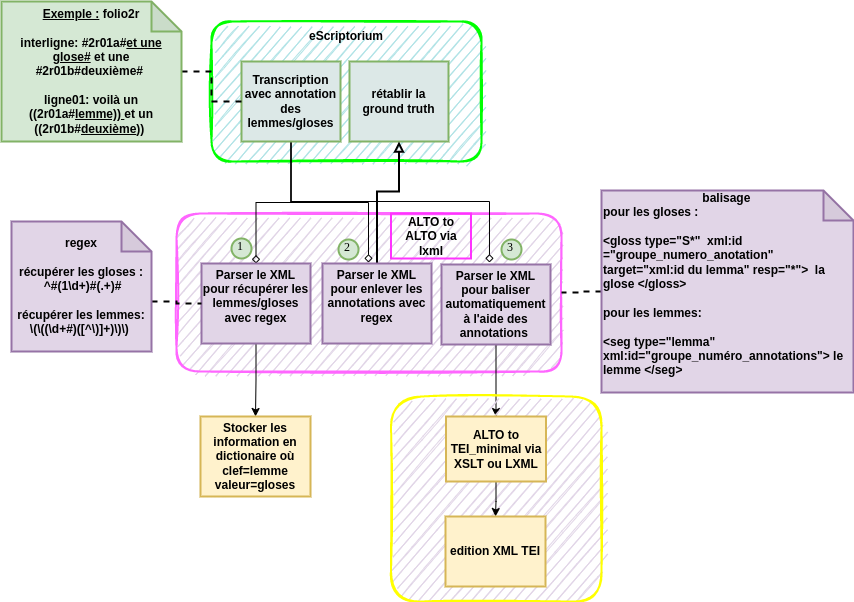

The diagram above was exported from draw.io. Its source (the exported page's mxGraphModel, read from the mxfile embedded in the PNG):
<mxGraphModel dx="1350" dy="773" grid="1" gridSize="10" guides="1" tooltips="1" connect="1" arrows="1" fold="1" page="1" pageScale="1" pageWidth="827" pageHeight="1169" math="0" shadow="0">
  <root>
    <mxCell id="0" />
    <mxCell id="1" parent="0" />
    <mxCell id="LQGPZlbqBGiyM4sDSdpb-1" value="" style="rounded=1;whiteSpace=wrap;html=1;fillColor=#E1D5E7;strokeColor=#FF66FF;strokeWidth=2;sketch=1;" parent="1" vertex="1">
      <mxGeometry x="265" y="342" width="385" height="158" as="geometry" />
    </mxCell>
    <mxCell id="LQGPZlbqBGiyM4sDSdpb-2" value="" style="rounded=1;whiteSpace=wrap;html=1;fillColor=#b0e3e6;strokeColor=#00FF00;strokeWidth=2;glass=0;shadow=0;sketch=1;" parent="1" vertex="1">
      <mxGeometry x="300" y="150" width="270" height="140" as="geometry" />
    </mxCell>
    <mxCell id="LQGPZlbqBGiyM4sDSdpb-50" style="edgeStyle=orthogonalEdgeStyle;rounded=0;orthogonalLoop=1;jettySize=auto;html=1;entryX=0.5;entryY=0;entryDx=0;entryDy=0;endArrow=diamond;endFill=0;strokeWidth=1;" parent="1" source="LQGPZlbqBGiyM4sDSdpb-3" target="LQGPZlbqBGiyM4sDSdpb-9" edge="1">
      <mxGeometry relative="1" as="geometry" />
    </mxCell>
    <mxCell id="LQGPZlbqBGiyM4sDSdpb-53" style="edgeStyle=orthogonalEdgeStyle;rounded=0;orthogonalLoop=1;jettySize=auto;html=1;entryX=0.422;entryY=-0.012;entryDx=0;entryDy=0;entryPerimeter=0;endArrow=diamond;endFill=0;strokeWidth=1;" parent="1" source="LQGPZlbqBGiyM4sDSdpb-3" target="LQGPZlbqBGiyM4sDSdpb-14" edge="1">
      <mxGeometry relative="1" as="geometry" />
    </mxCell>
    <mxCell id="LQGPZlbqBGiyM4sDSdpb-56" style="edgeStyle=orthogonalEdgeStyle;rounded=0;orthogonalLoop=1;jettySize=auto;html=1;entryX=0.44;entryY=-0.025;entryDx=0;entryDy=0;entryPerimeter=0;endArrow=diamond;endFill=0;strokeWidth=1;" parent="1" source="LQGPZlbqBGiyM4sDSdpb-3" target="LQGPZlbqBGiyM4sDSdpb-22" edge="1">
      <mxGeometry relative="1" as="geometry">
        <Array as="points">
          <mxPoint x="380" y="330" />
          <mxPoint x="578" y="330" />
        </Array>
      </mxGeometry>
    </mxCell>
    <mxCell id="LQGPZlbqBGiyM4sDSdpb-3" value="&lt;b&gt;Transcription&lt;br&gt;avec annotation des lemmes/gloses&lt;br&gt;&lt;/b&gt;" style="rounded=0;whiteSpace=wrap;html=1;shadow=0;glass=0;sketch=0;strokeWidth=2;fillColor=#DCE8E7;strokeColor=#82b366;" parent="1" vertex="1">
      <mxGeometry x="330" y="190" width="99" height="80" as="geometry" />
    </mxCell>
    <mxCell id="LQGPZlbqBGiyM4sDSdpb-4" value="&lt;b&gt;eScriptorium&lt;/b&gt;" style="text;html=1;strokeColor=none;fillColor=none;align=center;verticalAlign=middle;whiteSpace=wrap;rounded=0;shadow=0;glass=0;sketch=0;" parent="1" vertex="1">
      <mxGeometry x="405" y="150" width="60" height="30" as="geometry" />
    </mxCell>
    <mxCell id="LQGPZlbqBGiyM4sDSdpb-6" value="&lt;b&gt;rétablir la ground truth&lt;br&gt;&lt;/b&gt;" style="rounded=0;whiteSpace=wrap;html=1;shadow=0;glass=0;sketch=0;strokeWidth=2;fillColor=#DCE8E7;strokeColor=#82b366;" parent="1" vertex="1">
      <mxGeometry x="438" y="190" width="99" height="80" as="geometry" />
    </mxCell>
    <mxCell id="LQGPZlbqBGiyM4sDSdpb-20" value="" style="edgeStyle=orthogonalEdgeStyle;rounded=0;orthogonalLoop=1;jettySize=auto;html=1;" parent="1" source="LQGPZlbqBGiyM4sDSdpb-9" target="LQGPZlbqBGiyM4sDSdpb-17" edge="1">
      <mxGeometry relative="1" as="geometry" />
    </mxCell>
    <mxCell id="LQGPZlbqBGiyM4sDSdpb-9" value="&lt;b&gt;Parser le XML pour récupérer les lemmes/gloses avec regex&lt;br&gt;&lt;br&gt;&lt;/b&gt;" style="rounded=0;whiteSpace=wrap;html=1;shadow=0;glass=0;sketch=0;strokeWidth=2;fillColor=#e1d5e7;strokeColor=#9673a6;" parent="1" vertex="1">
      <mxGeometry x="290" y="392" width="109" height="80" as="geometry" />
    </mxCell>
    <mxCell id="LQGPZlbqBGiyM4sDSdpb-39" style="edgeStyle=orthogonalEdgeStyle;rounded=0;orthogonalLoop=1;jettySize=auto;html=1;entryX=0;entryY=0.5;entryDx=0;entryDy=0;strokeWidth=2;endArrow=none;endFill=0;dashed=1;" parent="1" source="LQGPZlbqBGiyM4sDSdpb-10" target="LQGPZlbqBGiyM4sDSdpb-3" edge="1">
      <mxGeometry relative="1" as="geometry" />
    </mxCell>
    <mxCell id="LQGPZlbqBGiyM4sDSdpb-10" value="&lt;div style=&quot;&quot;&gt;&lt;b style=&quot;background-color: initial;&quot;&gt;&lt;u&gt;Exemple :&lt;/u&gt;&amp;nbsp;folio2r&lt;/b&gt;&lt;/div&gt;&lt;div style=&quot;&quot;&gt;&lt;b style=&quot;background-color: initial;&quot;&gt;&lt;u&gt;&lt;br&gt;&lt;/u&gt;&lt;/b&gt;&lt;/div&gt;&lt;b&gt;&lt;div style=&quot;&quot;&gt;&lt;b style=&quot;background-color: initial;&quot;&gt;interligne: #2r01a#&lt;u&gt;et une glose#&lt;/u&gt;&amp;nbsp;et une #2r01b#deuxième#&amp;nbsp;&lt;/b&gt;&lt;/div&gt;&lt;div style=&quot;&quot;&gt;&lt;br&gt;&lt;/div&gt;&lt;div style=&quot;&quot;&gt;&lt;b style=&quot;background-color: initial;&quot;&gt;ligne01: voilà un ((2r01a#&lt;u&gt;lemme)) &lt;/u&gt;et un ((2r01b#&lt;u&gt;deuxième&lt;/u&gt;))&amp;nbsp;&lt;/b&gt;&lt;/div&gt;&lt;/b&gt;" style="shape=note;whiteSpace=wrap;html=1;backgroundOutline=1;darkOpacity=0.05;rounded=1;shadow=0;glass=0;sketch=0;strokeColor=#82b366;strokeWidth=2;fillColor=#d5e8d4;" parent="1" vertex="1">
      <mxGeometry x="90" y="130" width="180" height="140" as="geometry" />
    </mxCell>
    <mxCell id="LQGPZlbqBGiyM4sDSdpb-40" style="edgeStyle=orthogonalEdgeStyle;rounded=0;orthogonalLoop=1;jettySize=auto;html=1;exitX=0;exitY=0;exitDx=140;exitDy=80;exitPerimeter=0;entryX=0;entryY=0.5;entryDx=0;entryDy=0;dashed=1;endArrow=none;endFill=0;strokeWidth=2;" parent="1" source="LQGPZlbqBGiyM4sDSdpb-11" target="LQGPZlbqBGiyM4sDSdpb-9" edge="1">
      <mxGeometry relative="1" as="geometry" />
    </mxCell>
    <mxCell id="LQGPZlbqBGiyM4sDSdpb-11" value="&lt;b&gt;regex&lt;br&gt;&lt;/b&gt;&lt;br&gt;&lt;div style=&quot;&quot;&gt;&lt;b&gt;récupérer les gloses :&lt;/b&gt;&lt;/div&gt;&lt;div style=&quot;&quot;&gt;&lt;b&gt;&amp;nbsp;^#(1\d+)#(.+)#&lt;/b&gt;&lt;/div&gt;&lt;div style=&quot;&quot;&gt;&lt;b&gt;&lt;br&gt;&lt;/b&gt;&lt;/div&gt;&lt;div style=&quot;&quot;&gt;&lt;b&gt;récupérer les lemmes:&lt;/b&gt;&lt;/div&gt;&lt;span style=&quot;background-color: initial;&quot;&gt;&lt;b&gt;\(\((\d+#)([^\)]+)\)\)&lt;/b&gt;&lt;/span&gt;&lt;b&gt;&amp;nbsp;&lt;/b&gt;" style="shape=note;whiteSpace=wrap;html=1;backgroundOutline=1;darkOpacity=0.05;rounded=1;shadow=0;glass=0;sketch=0;strokeColor=#9673a6;strokeWidth=2;fillColor=#e1d5e7;" parent="1" vertex="1">
      <mxGeometry x="100" y="350" width="140" height="130" as="geometry" />
    </mxCell>
    <mxCell id="LQGPZlbqBGiyM4sDSdpb-49" style="edgeStyle=orthogonalEdgeStyle;rounded=0;orthogonalLoop=1;jettySize=auto;html=1;entryX=0.5;entryY=1;entryDx=0;entryDy=0;endArrow=block;endFill=0;strokeWidth=2;" parent="1" source="LQGPZlbqBGiyM4sDSdpb-14" target="LQGPZlbqBGiyM4sDSdpb-6" edge="1">
      <mxGeometry relative="1" as="geometry">
        <Array as="points">
          <mxPoint x="466" y="320" />
          <mxPoint x="488" y="320" />
        </Array>
      </mxGeometry>
    </mxCell>
    <mxCell id="LQGPZlbqBGiyM4sDSdpb-14" value="&lt;b&gt;Parser le XML pour enlever les annotations avec regex&lt;br&gt;&lt;br&gt;&lt;/b&gt;" style="rounded=0;whiteSpace=wrap;html=1;shadow=0;glass=0;sketch=0;strokeWidth=2;fillColor=#e1d5e7;strokeColor=#9673a6;gradientColor=none;" parent="1" vertex="1">
      <mxGeometry x="411" y="392" width="109" height="80" as="geometry" />
    </mxCell>
    <mxCell id="LQGPZlbqBGiyM4sDSdpb-17" value="&lt;b&gt;Stocker les information en dictionaire où&lt;br&gt;clef=lemme&lt;br&gt;valeur=gloses&lt;br&gt;&lt;/b&gt;" style="rounded=0;whiteSpace=wrap;html=1;shadow=0;glass=0;sketch=0;strokeWidth=2;fillColor=#fff2cc;strokeColor=#D6B656;" parent="1" vertex="1">
      <mxGeometry x="289" y="545" width="110" height="80" as="geometry" />
    </mxCell>
    <mxCell id="LQGPZlbqBGiyM4sDSdpb-31" style="edgeStyle=orthogonalEdgeStyle;rounded=0;orthogonalLoop=1;jettySize=auto;html=1;entryX=0.5;entryY=0;entryDx=0;entryDy=0;" parent="1" source="LQGPZlbqBGiyM4sDSdpb-22" target="LQGPZlbqBGiyM4sDSdpb-30" edge="1">
      <mxGeometry relative="1" as="geometry" />
    </mxCell>
    <mxCell id="LQGPZlbqBGiyM4sDSdpb-22" value="&lt;b&gt;Parser le XML pour b&lt;/b&gt;&lt;b&gt;aliser automatiquement à l'aide des annotations&amp;nbsp;&lt;/b&gt;" style="rounded=0;whiteSpace=wrap;html=1;shadow=0;glass=0;sketch=0;strokeWidth=2;fillColor=#e1d5e7;strokeColor=#9673a6;gradientColor=none;" parent="1" vertex="1">
      <mxGeometry x="530" y="393" width="109" height="80" as="geometry" />
    </mxCell>
    <mxCell id="LQGPZlbqBGiyM4sDSdpb-41" style="edgeStyle=orthogonalEdgeStyle;rounded=0;orthogonalLoop=1;jettySize=auto;html=1;dashed=1;endArrow=none;endFill=0;strokeWidth=2;" parent="1" source="LQGPZlbqBGiyM4sDSdpb-24" target="LQGPZlbqBGiyM4sDSdpb-1" edge="1">
      <mxGeometry relative="1" as="geometry" />
    </mxCell>
    <mxCell id="LQGPZlbqBGiyM4sDSdpb-24" value="&lt;div style=&quot;text-align: center;&quot;&gt;&lt;b style=&quot;background-color: initial;&quot;&gt;balisage&amp;nbsp;&lt;/b&gt;&lt;/div&gt;&lt;div style=&quot;&quot;&gt;&lt;b&gt;pour les gloses :&lt;/b&gt;&lt;/div&gt;&lt;div style=&quot;&quot;&gt;&lt;b&gt;&lt;br&gt;&lt;/b&gt;&lt;/div&gt;&lt;div style=&quot;&quot;&gt;&lt;b&gt;&amp;lt;gloss type=&quot;S*&quot;&amp;nbsp; xml:id =&quot;groupe_numero_anotation&quot; target=&quot;xml:id du lemma&quot; resp=&quot;*&quot;&amp;gt;&amp;nbsp; la glose &amp;lt;/gloss&amp;gt;&amp;nbsp;&lt;/b&gt;&lt;/div&gt;&lt;div style=&quot;&quot;&gt;&lt;b&gt;&lt;br&gt;&lt;/b&gt;&lt;/div&gt;&lt;div style=&quot;&quot;&gt;&lt;b&gt;pour les lemmes:&lt;/b&gt;&lt;/div&gt;&lt;div style=&quot;&quot;&gt;&lt;b&gt;&lt;br&gt;&lt;/b&gt;&lt;/div&gt;&lt;div style=&quot;&quot;&gt;&lt;b&gt;&amp;lt;seg type=&quot;lemma&quot; xml:id=&quot;groupe_numéro_annotations&quot;&amp;gt; le lemme &amp;lt;/seg&amp;gt;&lt;/b&gt;&lt;/div&gt;&lt;div style=&quot;&quot;&gt;&lt;b&gt;&lt;br&gt;&lt;/b&gt;&lt;/div&gt;" style="shape=note;whiteSpace=wrap;html=1;backgroundOutline=1;darkOpacity=0.05;rounded=1;shadow=0;glass=0;sketch=0;strokeColor=#9673a6;strokeWidth=2;fillColor=#e1d5e7;align=left;" parent="1" vertex="1">
      <mxGeometry x="690" y="319" width="252" height="202" as="geometry" />
    </mxCell>
    <mxCell id="LQGPZlbqBGiyM4sDSdpb-27" value="" style="rounded=1;whiteSpace=wrap;html=1;fillColor=#E1D5E7;strokeColor=#FFFF00;strokeWidth=2;sketch=1;" parent="1" vertex="1">
      <mxGeometry x="479.5" y="525" width="210.5" height="205" as="geometry" />
    </mxCell>
    <mxCell id="LQGPZlbqBGiyM4sDSdpb-37" value="" style="edgeStyle=orthogonalEdgeStyle;rounded=0;orthogonalLoop=1;jettySize=auto;html=1;" parent="1" source="LQGPZlbqBGiyM4sDSdpb-30" target="LQGPZlbqBGiyM4sDSdpb-34" edge="1">
      <mxGeometry relative="1" as="geometry" />
    </mxCell>
    <mxCell id="LQGPZlbqBGiyM4sDSdpb-30" value="&lt;b style=&quot;&quot;&gt;ALTO to TEI_minimal via XSLT ou LXML&lt;/b&gt;" style="rounded=0;whiteSpace=wrap;html=1;shadow=0;glass=0;sketch=0;strokeWidth=2;fillColor=#fff2cc;strokeColor=#D6B656;" parent="1" vertex="1">
      <mxGeometry x="534.5" y="545" width="100" height="65" as="geometry" />
    </mxCell>
    <mxCell id="LQGPZlbqBGiyM4sDSdpb-34" value="&lt;b&gt;edition XML TEI&lt;/b&gt;" style="rounded=0;whiteSpace=wrap;html=1;shadow=0;glass=0;sketch=0;strokeWidth=2;fillColor=#fff2cc;strokeColor=#D6B656;" parent="1" vertex="1">
      <mxGeometry x="534" y="645" width="100" height="70" as="geometry" />
    </mxCell>
    <mxCell id="LQGPZlbqBGiyM4sDSdpb-42" value="1" style="ellipse;whiteSpace=wrap;html=1;aspect=fixed;strokeWidth=2;fontFamily=Tahoma;spacingBottom=4;spacingRight=2;strokeColor=#82b366;rounded=1;shadow=0;glass=0;sketch=0;fillColor=#d5e8d4;" parent="1" vertex="1">
      <mxGeometry x="320" y="367" width="20" height="20" as="geometry" />
    </mxCell>
    <mxCell id="LQGPZlbqBGiyM4sDSdpb-43" value="2" style="ellipse;whiteSpace=wrap;html=1;aspect=fixed;strokeWidth=2;fontFamily=Tahoma;spacingBottom=4;spacingRight=2;strokeColor=#82b366;rounded=1;shadow=0;glass=0;sketch=0;fillColor=#d5e8d4;" parent="1" vertex="1">
      <mxGeometry x="427" y="368" width="20" height="20" as="geometry" />
    </mxCell>
    <mxCell id="LQGPZlbqBGiyM4sDSdpb-44" value="3" style="ellipse;whiteSpace=wrap;html=1;aspect=fixed;strokeWidth=2;fontFamily=Tahoma;spacingBottom=4;spacingRight=2;strokeColor=#82b366;rounded=1;shadow=0;glass=0;sketch=0;fillColor=#d5e8d4;" parent="1" vertex="1">
      <mxGeometry x="590" y="368" width="20" height="20" as="geometry" />
    </mxCell>
    <mxCell id="LQGPZlbqBGiyM4sDSdpb-46" value="&lt;b&gt;ALTO to ALTO via lxml&lt;/b&gt;" style="text;html=1;strokeColor=#FF33FF;fillColor=none;align=center;verticalAlign=middle;whiteSpace=wrap;rounded=0;shadow=0;glass=0;sketch=0;strokeWidth=2;" parent="1" vertex="1">
      <mxGeometry x="479.5" y="342" width="80" height="45" as="geometry" />
    </mxCell>
  </root>
</mxGraphModel>